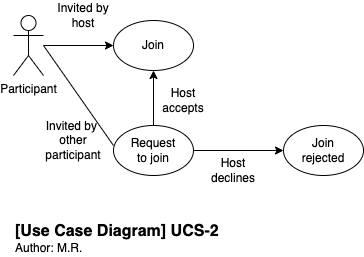

The diagram above was exported from draw.io. Its source (the exported page's mxGraphModel, read from the mxfile embedded in the PNG):
<mxGraphModel dx="2956" dy="1164" grid="1" gridSize="10" guides="1" tooltips="1" connect="1" arrows="1" fold="1" page="1" pageScale="1" pageWidth="827" pageHeight="1169" background="#ffffff" math="0" shadow="0">
  <root>
    <mxCell id="Gk5M4-MliX3AW-8CS8iV-0" />
    <mxCell id="Gk5M4-MliX3AW-8CS8iV-1" parent="Gk5M4-MliX3AW-8CS8iV-0" />
    <mxCell id="UanDiCqVeQoTemZnzojw-0" value="" style="edgeStyle=orthogonalEdgeStyle;rounded=0;orthogonalLoop=1;jettySize=auto;html=1;entryX=0;entryY=0.5;entryDx=0;entryDy=0;strokeColor=#030303;" edge="1" parent="Gk5M4-MliX3AW-8CS8iV-1" source="UanDiCqVeQoTemZnzojw-1" target="UanDiCqVeQoTemZnzojw-3">
      <mxGeometry relative="1" as="geometry" />
    </mxCell>
    <mxCell id="UanDiCqVeQoTemZnzojw-1" value="Customer" style="shape=umlActor;verticalLabelPosition=bottom;verticalAlign=top;html=1;outlineConnect=0;fontColor=#030303;strokeColor=#030303;" vertex="1" parent="Gk5M4-MliX3AW-8CS8iV-1">
      <mxGeometry x="40" y="35" width="30" height="60" as="geometry" />
    </mxCell>
    <mxCell id="UanDiCqVeQoTemZnzojw-2" value="" style="edgeStyle=none;html=1;strokeColor=#030303;" edge="1" parent="Gk5M4-MliX3AW-8CS8iV-1" source="UanDiCqVeQoTemZnzojw-3" target="UanDiCqVeQoTemZnzojw-5">
      <mxGeometry relative="1" as="geometry" />
    </mxCell>
    <mxCell id="UanDiCqVeQoTemZnzojw-3" value="" style="ellipse;whiteSpace=wrap;html=1;strokeColor=#030303;fillColor=none;" vertex="1" parent="Gk5M4-MliX3AW-8CS8iV-1">
      <mxGeometry x="140" y="40" width="80" height="50" as="geometry" />
    </mxCell>
    <mxCell id="UanDiCqVeQoTemZnzojw-4" value="Record" style="text;html=1;strokeColor=none;fillColor=none;align=center;verticalAlign=middle;whiteSpace=wrap;rounded=0;fontColor=#030303;" vertex="1" parent="Gk5M4-MliX3AW-8CS8iV-1">
      <mxGeometry x="150" y="50" width="60" height="30" as="geometry" />
    </mxCell>
    <mxCell id="UanDiCqVeQoTemZnzojw-5" value="&lt;font color=&quot;#030303&quot;&gt;Recording is&lt;br&gt;stored&lt;br&gt;&lt;/font&gt;" style="ellipse;whiteSpace=wrap;html=1;fontColor=#191919;strokeColor=#030303;fillColor=none;" vertex="1" parent="Gk5M4-MliX3AW-8CS8iV-1">
      <mxGeometry x="300" y="25" width="100" height="80" as="geometry" />
    </mxCell>
    <mxCell id="UanDiCqVeQoTemZnzojw-6" value="Start recording" style="text;html=1;strokeColor=none;fillColor=none;align=center;verticalAlign=middle;whiteSpace=wrap;rounded=0;fontColor=#030303;" vertex="1" parent="Gk5M4-MliX3AW-8CS8iV-1">
      <mxGeometry x="80" y="20" width="60" height="30" as="geometry" />
    </mxCell>
    <mxCell id="UanDiCqVeQoTemZnzojw-7" value="Meeting ends" style="text;html=1;strokeColor=none;fillColor=none;align=center;verticalAlign=middle;whiteSpace=wrap;rounded=0;fontColor=#030303;" vertex="1" parent="Gk5M4-MliX3AW-8CS8iV-1">
      <mxGeometry x="220" y="20" width="60" height="30" as="geometry" />
    </mxCell>
    <object placeholders="1" c4Name="[Use Case Diagram] UCS-3" c4Type="ContainerDiagramTitle" c4Description="Author: N.H." label="&lt;font style=&quot;font-size: 16px&quot;&gt;&lt;b&gt;&lt;div style=&quot;text-align: left&quot;&gt;%c4Name%&lt;/div&gt;&lt;/b&gt;&lt;/font&gt;&lt;div style=&quot;text-align: left&quot;&gt;%c4Description%&lt;/div&gt;" id="UanDiCqVeQoTemZnzojw-8">
      <mxCell style="text;html=1;strokeColor=none;fillColor=none;align=left;verticalAlign=top;whiteSpace=wrap;rounded=0;metaEdit=1;allowArrows=0;resizable=1;rotatable=0;connectable=0;recursiveResize=0;expand=0;pointerEvents=0;points=[[0.25,0,0],[0.5,0,0],[0.75,0,0],[1,0.25,0],[1,0.5,0],[1,0.75,0],[0.75,1,0],[0.5,1,0],[0.25,1,0],[0,0.75,0],[0,0.5,0],[0,0.25,0]];fontColor=#030303;" vertex="1" parent="Gk5M4-MliX3AW-8CS8iV-1">
        <mxGeometry x="30" y="140" width="260" height="40" as="geometry" />
      </mxCell>
    </object>
  </root>
</mxGraphModel>